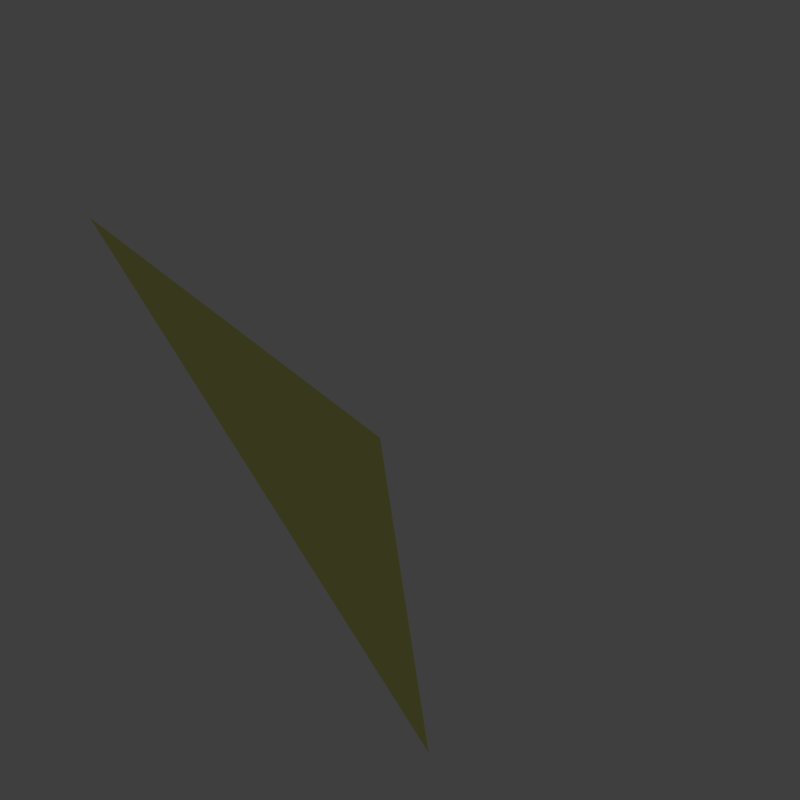 # Source: cc_armor_0_InvFaceTrianglePlate.blend  (saved by Blender 2.78.0; exported with 4.5.12 LTS)
import bpy
from mathutils import Matrix  # noqa: F401  (used for matrix-valued properties, if any)

bpy.ops.wm.read_factory_settings(use_empty=True)
scene = bpy.context.scene
scene.name = 'cc_armor_0_InvFaceTrianglePlate'

# ---- collections
col_collection_1 = bpy.data.collections.new('Collection 1'); scene.collection.children.link(col_collection_1)
col_collection_11 = bpy.data.collections.new('Collection 11'); scene.collection.children.link(col_collection_11)
col_collection_11.hide_render = True
col_collection_11.hide_viewport = True
col_collection_12 = bpy.data.collections.new('Collection 12'); scene.collection.children.link(col_collection_12)
col_collection_12.hide_render = True
col_collection_12.hide_viewport = True
col_collection_13 = bpy.data.collections.new('Collection 13'); scene.collection.children.link(col_collection_13)
col_collection_13.hide_render = True
col_collection_13.hide_viewport = True

# ---- images (referenced by path relative to the original .blend; pixels are not part of the script)
import os
ASSET_DIR = os.environ.get("B2B_ASSET_DIR", "")  # directory of the original .blend (textures are referenced by path, not embedded)
HERE = os.path.dirname(os.path.abspath(__file__))  # packed textures are extracted next to this script under _unpacked/

def load_image(name, relpath, width, height, colorspace="sRGB"):
    """Load a texture the original file referenced (path relative to the .blend, or extracted next to this script)."""
    p = next((c for c in (os.path.join(HERE, relpath), os.path.join(ASSET_DIR, relpath)) if relpath and os.path.exists(c)), "")
    if p:
        img = bpy.data.images.load(p, check_existing=True)
        img.name = name
    else:  # same state as the original file: an image datablock whose file is absent (Cycles renders it pink)
        img = bpy.data.images.new(name, width, height)
        img.source = "FILE"
        img.filepath = "//" + (relpath or name)
    img.colorspace_settings.name = colorspace
    return img
img_cc_armor_0_0_cm_dds = load_image('cc_armor_0_0_cm.DDS', 'Textures/Cubes/Large/cc_armor_0/cc_armor_0_0_cm.DDS', 1024, 1024, 'sRGB')
img_cc_armor_0_0_ng_dds = load_image('cc_armor_0_0_ng.DDS', 'Textures/Cubes/Large/cc_armor_0/cc_armor_0_0_ng.DDS', 1024, 1024, 'Non-Color')
img_cc_armor_0_0_add_dds = load_image('cc_armor_0_0_add.DDS', 'Textures/Cubes/Large/cc_armor_0/cc_armor_0_0_add.DDS', 1024, 1024, 'Non-Color')
img_construction_cm_dds = load_image('construction_cm.DDS', 'Textures/construction/construction_cm.DDS', 1024, 1024, 'sRGB')
img_construction_ng_dds = load_image('construction_ng.DDS', 'Textures/construction/construction_ng.DDS', 1024, 1024, 'Non-Color')
img_construction_add_dds = load_image('construction_add.DDS', 'Textures/construction/construction_add.DDS', 1024, 1024, 'Non-Color')

# ---- materials (node trees are filled in below, after node groups)
mat_material = bpy.data.materials.new('Material')
mat_material.alpha_threshold = 0.0
mat_material.use_transparent_shadow = False
mat_material.roughness = 0.5
mat_construction = bpy.data.materials.new('construction')
mat_construction.alpha_threshold = 0.0
mat_construction.use_transparent_shadow = False
mat_construction.roughness = 0.5

# ---- node groups
ng_spaceengineers_dx11_shader_2 = bpy.data.node_groups.new('SpaceEngineers_DX11_Shader_2', 'ShaderNodeTree')
_s = ng_spaceengineers_dx11_shader_2.interface.new_socket(name='Surface', in_out='OUTPUT', socket_type='NodeSocketShader')
_s = ng_spaceengineers_dx11_shader_2.interface.new_socket(name='Base Color Map', in_out='INPUT', socket_type='NodeSocketColor')
_s.default_value = (0.8, 0.8, 0.8, 1.0)
_s = ng_spaceengineers_dx11_shader_2.interface.new_socket(name='Metalness Map', in_out='INPUT', socket_type='NodeSocketFloat')
_s.min_value = 0.0
_s.max_value = 1.0
_s = ng_spaceengineers_dx11_shader_2.interface.new_socket(name='Normal Map', in_out='INPUT', socket_type='NodeSocketColor')
_s.default_value = (0.5, 0.5, 1.0, 1.0)
_s = ng_spaceengineers_dx11_shader_2.interface.new_socket(name='Normal Map Strength', in_out='INPUT', socket_type='NodeSocketFloat')
_s.default_value = 1.5
_s.min_value = 0.0
_s.max_value = 10.0
_s = ng_spaceengineers_dx11_shader_2.interface.new_socket(name='Glossiness Map', in_out='INPUT', socket_type='NodeSocketFloat')
_s.min_value = 0.0
_s.max_value = 1.0
_s = ng_spaceengineers_dx11_shader_2.interface.new_socket(name='IOR', in_out='INPUT', socket_type='NodeSocketFloat')
_s.default_value = 1.45
_s.min_value = 0.0
_s.max_value = 1000.0
_s = ng_spaceengineers_dx11_shader_2.interface.new_socket(name='Ambient Occlusion Map', in_out='INPUT', socket_type='NodeSocketFloat')
_s.default_value = 1.0
_s.min_value = 0.0
_s.max_value = 1.0
_s = ng_spaceengineers_dx11_shader_2.interface.new_socket(name='Ambient Occlusion Power', in_out='INPUT', socket_type='NodeSocketFloat')
_s.default_value = 1.0
_s.min_value = 0.0
_s.max_value = 1.0
_s = ng_spaceengineers_dx11_shader_2.interface.new_socket(name='Emissivity Map', in_out='INPUT', socket_type='NodeSocketFloat')
_s.min_value = 0.0
_s.max_value = 1.0
_s = ng_spaceengineers_dx11_shader_2.interface.new_socket(name='Emissive Strength', in_out='INPUT', socket_type='NodeSocketFloat')
_s.default_value = 1.0
_s.min_value = 0.0
_s.max_value = 100.0
_s = ng_spaceengineers_dx11_shader_2.interface.new_socket(name='Emissive Color Override', in_out='INPUT', socket_type='NodeSocketFloat')
_s.min_value = 0.0
_s.max_value = 1.0
_s = ng_spaceengineers_dx11_shader_2.interface.new_socket(name='Emissive Color', in_out='INPUT', socket_type='NodeSocketColor')
_s.default_value = (0.0, 1.0, 0.0, 1.0)
_s = ng_spaceengineers_dx11_shader_2.interface.new_socket(name='Coloring Mask', in_out='INPUT', socket_type='NodeSocketFloat')
_s.min_value = 0.0
_s.max_value = 1.0
_s = ng_spaceengineers_dx11_shader_2.interface.new_socket(name='Recolor', in_out='INPUT', socket_type='NodeSocketColor')
_s.default_value = (0.8, 0.8, 0.8, 1.0)
_N = ng_spaceengineers_dx11_shader_2.nodes; _L = ng_spaceengineers_dx11_shader_2.links
n0 = _N.new('NodeFrame'); n0.name = 'F.AO'; n0.location = (-777, 439)
n0.label = 'Ambient Occlusion'
n0.width = 558
n1 = _N.new('NodeGroupInput'); n1.name = 'Input.PBR'; n1.location = (-898, -215)
n1.width = 195
n2 = _N.new('ShaderNodeInvert'); n2.name = 'RoughnessInvert'; n2.location = (-488, -178)
n2.hide = True
n3 = _N.new('NodeFrame'); n3.name = 'F.Recolor'; n3.location = (-975, -404)
n3.label = 'Recoloring'
n3.width = 1011
n4 = _N.new('NodeGroupInput'); n4.name = 'Input.Recolor'; n4.location = (-673, -11)
n4.width = 195
n5 = _N.new('NodeReroute'); n5.name = 'RR.Recolor'; n5.location = (-416, -35)
n5.width = 100
n5.socket_idname = 'NodeSocketFloatUnsigned'
n6 = _N.new('ShaderNodeSeparateColor'); n6.name = 'Recolor.Separate'; n6.location = (-219, -77)
n6.hide = True
n7 = _N.new('NodeReroute'); n7.name = 'RR.BaseColor'; n7.location = (-400, -45)
n7.width = 100
n8 = _N.new('ShaderNodeRGBCurve'); n8.name = 'Recolor.Contrast'; n8.location = (-324, -130)
n8.width = 211
_c = n8.mapping.curves[3]
while len(_c.points) > 2: _c.points.remove(_c.points[-1])
_c.points[0].location = (0.0, 0.0); _c.points[0].handle_type = 'AUTO'
_c.points[1].location = (0.13, 0.38); _c.points[1].handle_type = 'AUTO'
_p = _c.points.new(1.0, 1.0); _p.handle_type = 'AUTO'
n8.mapping.update()
n9 = _N.new('ShaderNodeMath'); n9.name = 'Recolor.Darken'; n9.location = (-77, -109)
n9.hide = True
n9.operation = 'MULTIPLY'
n9.use_clamp = True
n10 = _N.new('ShaderNodeCombineColor'); n10.name = 'Recolor.Combine'; n10.location = (50, -77)
n10.hide = True
n11 = _N.new('ShaderNodeMix'); n11.name = 'RecolorMixColor'; n11.location = (190, -37)
n11.hide = True
n11.data_type = 'RGBA'
n11.clamp_result = True
n12 = _N.new('NodeGroupInput'); n12.name = 'Input.AO'; n12.location = (-157, -67)
n12.width = 188
n13 = _N.new('ShaderNodeMath'); n13.name = 'AOPower'; n13.location = (80, -102)
n13.hide = True
n13.operation = 'POWER'
n13.use_clamp = True
n14 = _N.new('ShaderNodeMix'); n14.name = 'AOMult'; n14.location = (254, -103)
n14.hide = True
n14.data_type = 'RGBA'
n14.blend_type = 'MULTIPLY'
n14.inputs[0].default_value = 1.0
n15 = _N.new('NodeReroute'); n15.name = 'RR.Roughness'; n15.location = (-344, -188)
n15.label = 'Roughness'
n15.width = 100
n16 = _N.new('NodeGroupInput'); n16.name = 'Input.Normal'; n16.location = (-1193, 95)
n16.width = 188
n17 = _N.new('ShaderNodeNormalMap'); n17.name = 'NormalMap'; n17.location = (-914, 195)
n18 = _N.new('NodeReroute'); n18.name = 'RR.NormalA'; n18.location = (-677, 159)
n18.width = 100
n18.socket_idname = 'NodeSocketVector'
n19 = _N.new('NodeReroute'); n19.name = 'RR.NormalB'; n19.location = (-204, 158)
n19.width = 100
n19.socket_idname = 'NodeSocketVector'
n20 = _N.new('NodeFrame'); n20.name = 'F.Dielectric'; n20.location = (174, 160)
n20.label = 'Dielectric'
n20.width = 516
n21 = _N.new('ShaderNodeBsdfDiffuse'); n21.name = 'DielectricDiffuseBSDF'; n21.location = (-200, 100)
n22 = _N.new('NodeFrame'); n22.name = 'F.Emission'; n22.location = (285, -860)
n22.label = 'Emission'
n22.width = 695
n23 = _N.new('NodeGroupInput'); n23.name = 'Input.Emission'; n23.location = (-350, 76)
n23.width = 195
n24 = _N.new('NodeReroute'); n24.name = 'RR.EmissiveColor'; n24.location = (-369, -93)
n24.width = 100
n25 = _N.new('ShaderNodeMix'); n25.name = 'EmissionMixColor'; n25.location = (-71, 34)
n25.data_type = 'RGBA'
n25.clamp_result = True
n26 = _N.new('ShaderNodeEmission'); n26.name = 'Emissions'; n26.location = (118, 53)
n27 = _N.new('NodeReroute'); n27.name = 'RR.Metalness'; n27.location = (-102, -251)
n27.label = 'Metalness'
n27.width = 100
n27.socket_idname = 'NodeSocketFloatUnsigned'
n28 = _N.new('NodeFrame'); n28.name = 'F.Metallic'; n28.location = (177, -417)
n28.label = 'Metallic'
n28.width = 536
n29 = _N.new('ShaderNodeFresnel'); n29.name = 'Fresnel'; n29.location = (-561, 70)
n30 = _N.new('ShaderNodeMix'); n30.name = 'MetallicMixColor'; n30.location = (-193, 92)
n30.data_type = 'RGBA'
n30.inputs[7].default_value = (1.0, 1.0, 1.0, 1.0)
n31 = _N.new('ShaderNodeBsdfAnisotropic'); n31.name = 'MetallicGlossyBSDF'; n31.location = (-200, -100)
n31.distribution = 'ASHIKHMIN_SHIRLEY'
n32 = _N.new('ShaderNodeMixShader'); n32.name = 'MetallicMixShader'; n32.location = (136, 2)
n33 = _N.new('ShaderNodeBsdfAnisotropic'); n33.name = 'DieletricGlossBSDF'; n33.location = (-200, -200)
n33.distribution = 'ASHIKHMIN_SHIRLEY'
n34 = _N.new('ShaderNodeMixShader'); n34.name = 'DieletricMixShader'; n34.location = (116, -46)
n35 = _N.new('NodeReroute'); n35.name = 'RR.Emissivity.Map'; n35.location = (100, 89)
n35.width = 100
n35.socket_idname = 'NodeSocketFloatUnsigned'
n36 = _N.new('ShaderNodeMixShader'); n36.name = 'ComponentsMixShader'; n36.location = (649, -194)
n37 = _N.new('ShaderNodeMixShader'); n37.name = 'EmmissionMixShader'; n37.location = (878, -498)
n38 = _N.new('NodeGroupOutput'); n38.name = 'Output'; n38.location = (1163, -503)
n39 = _N.new('ShaderNodeMath'); n39.name = 'Math'; n39.location = (0, 0)
n39.operation = 'POWER'
n40 = _N.new('ShaderNodeMath'); n40.name = 'Math.001'; n40.location = (0, 0)
n40.operation = 'POWER'
n4.parent = n3
n5.parent = n3
n6.parent = n3
n7.parent = n3
n8.parent = n3
n9.parent = n3
n10.parent = n3
n11.parent = n3
n12.parent = n0
n13.parent = n0
n14.parent = n0
n21.parent = n20
n23.parent = n22
n24.parent = n22
n25.parent = n22
n26.parent = n22
n30.parent = n28
n31.parent = n28
n32.parent = n28
n33.parent = n20
n34.parent = n20
n35.parent = n22
_L.new(n1.outputs[4], n2.inputs[1])
_L.new(n4.outputs[12], n5.inputs[0])
_L.new(n4.outputs[13], n6.inputs[0])
_L.new(n4.outputs[0], n7.inputs[0])
_L.new(n7.outputs[0], n8.inputs[1])
_L.new(n6.outputs[2], n9.inputs[0])
_L.new(n8.outputs[0], n9.inputs[1])
_L.new(n6.outputs[0], n10.inputs[0])
_L.new(n6.outputs[1], n10.inputs[1])
_L.new(n9.outputs[0], n10.inputs[2])
_L.new(n5.outputs[0], n11.inputs[0])
_L.new(n7.outputs[0], n11.inputs[6])
_L.new(n10.outputs[0], n11.inputs[7])
_L.new(n12.outputs[6], n13.inputs[0])
_L.new(n12.outputs[7], n13.inputs[1])
_L.new(n11.outputs[2], n14.inputs[6])
_L.new(n13.outputs[0], n14.inputs[7])
_L.new(n2.outputs[0], n15.inputs[0])
_L.new(n16.outputs[3], n17.inputs[0])
_L.new(n16.outputs[2], n17.inputs[1])
_L.new(n17.outputs[0], n18.inputs[0])
_L.new(n18.outputs[0], n19.inputs[0])
_L.new(n14.outputs[2], n21.inputs[0])
_L.new(n15.outputs[0], n21.inputs[1])
_L.new(n19.outputs[0], n21.inputs[2])
_L.new(n11.outputs[2], n24.inputs[0])
_L.new(n23.outputs[10], n25.inputs[0])
_L.new(n24.outputs[0], n25.inputs[6])
_L.new(n23.outputs[11], n25.inputs[7])
_L.new(n25.outputs[2], n26.inputs[0])
_L.new(n23.outputs[9], n26.inputs[1])
_L.new(n1.outputs[1], n27.inputs[0])
_L.new(n16.outputs[5], n29.inputs[0])
_L.new(n18.outputs[0], n29.inputs[1])
_L.new(n29.outputs[0], n30.inputs[0])
_L.new(n27.outputs[0], n30.inputs[6])
_L.new(n11.outputs[2], n31.inputs[0])
_L.new(n19.outputs[0], n31.inputs[4])
_L.new(n30.outputs[2], n32.inputs[0])
_L.new(n21.outputs[0], n32.inputs[1])
_L.new(n31.outputs[0], n32.inputs[2])
_L.new(n19.outputs[0], n33.inputs[4])
_L.new(n29.outputs[0], n34.inputs[0])
_L.new(n21.outputs[0], n34.inputs[1])
_L.new(n33.outputs[0], n34.inputs[2])
_L.new(n23.outputs[8], n35.inputs[0])
_L.new(n27.outputs[0], n36.inputs[0])
_L.new(n34.outputs[0], n36.inputs[1])
_L.new(n32.outputs[0], n36.inputs[2])
_L.new(n35.outputs[0], n37.inputs[0])
_L.new(n36.outputs[0], n37.inputs[1])
_L.new(n26.outputs[0], n37.inputs[2])
_L.new(n37.outputs[0], n38.inputs[0])
_L.new(n15.outputs[0], n39.inputs[0])
_L.new(n39.outputs[0], n33.inputs[1])
_L.new(n15.outputs[0], n40.inputs[0])
_L.new(n40.outputs[0], n31.inputs[1])
n38.is_active_output = True
ng_spaceengineers_dx9_shader = bpy.data.node_groups.new('SpaceEngineers_DX9_Shader', 'ShaderNodeTree')
_s = ng_spaceengineers_dx9_shader.interface.new_socket(name='Surface', in_out='OUTPUT', socket_type='NodeSocketShader')
_s = ng_spaceengineers_dx9_shader.interface.new_socket(name='Diffuse', in_out='INPUT', socket_type='NodeSocketColor')
_s.default_value = (0.8, 0.8, 0.8, 1.0)
_s = ng_spaceengineers_dx9_shader.interface.new_socket(name='Emissive', in_out='INPUT', socket_type='NodeSocketFloat')
_s.default_value = 1.0
_s.min_value = 0.0
_s.max_value = 1.0
_s = ng_spaceengineers_dx9_shader.interface.new_socket(name='Normal Map', in_out='INPUT', socket_type='NodeSocketColor')
_s.default_value = (0.5, 0.5, 1.0, 1.0)
_s = ng_spaceengineers_dx9_shader.interface.new_socket(name='Specularity', in_out='INPUT', socket_type='NodeSocketFloat')
_s.min_value = 0.0
_s.max_value = 1.0
_s = ng_spaceengineers_dx9_shader.interface.new_socket(name='Uniform Color', in_out='INPUT', socket_type='NodeSocketColor')
_s.default_value = (1.0, 1.0, 1.0, 1.0)
_s = ng_spaceengineers_dx9_shader.interface.new_socket(name='Specular Intensity', in_out='INPUT', socket_type='NodeSocketFloat')
_s.min_value = 0.0
_s.max_value = 1000.0
_s = ng_spaceengineers_dx9_shader.interface.new_socket(name='Specular Power', in_out='INPUT', socket_type='NodeSocketFloat')
_s.min_value = 0.0
_s.max_value = 1000.0
_N = ng_spaceengineers_dx9_shader.nodes; _L = ng_spaceengineers_dx9_shader.links
n0 = _N.new('NodeGroupInput'); n0.name = 'Group Input'; n0.location = (-400, 0)
n1 = _N.new('NodeGroupOutput'); n1.name = 'Group Output'; n1.location = (200, 0)
n2 = _N.new('ShaderNodeNormalMap'); n2.name = 'NormalMap'; n2.location = (-200, -200)
n3 = _N.new('ShaderNodeBsdfDiffuse'); n3.name = 'DiffuseColor'; n3.location = (-200, 0)
n3.label = 'Diffuse Color'
_L.new(n0.outputs[2], n2.inputs[1])
_L.new(n0.outputs[0], n3.inputs[0])
_L.new(n2.outputs[0], n3.inputs[2])
_L.new(n3.outputs[0], n1.inputs[0])
n1.is_active_output = True

# ---- material node trees
mat_material.use_nodes = True; mat_material.node_tree.nodes.clear()
_N = mat_material.node_tree.nodes; _L = mat_material.node_tree.links
n0 = _N.new('NodeUndefined'); n0.name = 'Output'; n0.location = (300, 300)
n0.inputs[1].default_value = 1.0
n1 = _N.new('NodeUndefined'); n1.name = 'Material'; n1.location = (10, 300)
n1.inputs[0].default_value = (0.0, 0.0, 0.0, 1.0)
n1.inputs[1].default_value = (0.0, 0.0, 0.0, 1.0)
n1.inputs[2].default_value = 0.0
n1.inputs[3].default_value = (0.0, 0.0, 0.0)
n2 = _N.new('ShaderNodeTexImage'); n2.name = 'ColorMetalTexture'; n2.location = (-200, 600)
n2.label = 'ColorMetalTexture'
n2.width = 140
n2.hide = True
n2.image = img_cc_armor_0_0_cm_dds
n3 = _N.new('ShaderNodeTexImage'); n3.name = 'ColorMetal2Texture'; n3.location = (-200, 550)
n3.label = 'ColorMetal2Texture'
n3.width = 140
n3.hide = True
n3.image = img_cc_armor_0_0_cm_dds
n4 = _N.new('ShaderNodeTexImage'); n4.name = 'NormalGlossTexture'; n4.location = (-200, 500)
n4.label = 'NormalGlossTexture'
n4.width = 140
n4.hide = True
n4.image = img_cc_armor_0_0_ng_dds
n5 = _N.new('ShaderNodeTexImage'); n5.name = 'NormalGloss2Texture'; n5.location = (-200, 450)
n5.label = 'NormalGloss2Texture'
n5.width = 140
n5.hide = True
n5.image = img_cc_armor_0_0_ng_dds
n6 = _N.new('ShaderNodeTexImage'); n6.name = 'AddMapsTexture'; n6.location = (-200, 400)
n6.label = 'AddMapsTexture'
n6.width = 140
n6.hide = True
n6.image = img_cc_armor_0_0_add_dds
n7 = _N.new('ShaderNodeTexImage'); n7.name = 'AddMaps2Texture'; n7.location = (-200, 350)
n7.label = 'AddMaps2Texture'
n7.width = 140
n7.hide = True
n7.image = img_cc_armor_0_0_add_dds
n8 = _N.new('ShaderNodeTexImage'); n8.name = 'AlphamaskTexture'; n8.location = (-200, 300)
n8.label = 'AlphamaskTexture'
n8.width = 140
n8.hide = True
n9 = _N.new('ShaderNodeSeparateColor'); n9.name = 'SplitAddMaps'; n9.location = (0, 400)
n9.label = 'Split AddMaps'
n9.hide = True
n10 = _N.new('ShaderNodeGroup'); n10.name = 'DX11Shader'; n10.location = (250, 600)
n10.width = 207
n10.node_tree = ng_spaceengineers_dx11_shader_2
n10.inputs[3].default_value = 1.5
n10.inputs[5].default_value = 1.45
n10.inputs[7].default_value = 1.0
n10.inputs[9].default_value = 1.0
n10.inputs[10].default_value = 0.0
n10.inputs[11].default_value = (0.0, 1.0, 0.0, 1.0)
n10.inputs[13].default_value = (0.8, 0.8, 0.8, 1.0)
n11 = _N.new('NodeFrame'); n11.name = 'DX11Frame'; n11.location = (0, 0)
n11.label = 'DirectX 11 Textures'
n11.width = 150
n11.label_size = 25
n12 = _N.new('ShaderNodeTexImage'); n12.name = 'DiffuseTexture'; n12.location = (-200, -100)
n12.label = 'DiffuseTexture'
n12.width = 140
n12.hide = True
n13 = _N.new('ShaderNodeTexImage'); n13.name = 'Diffuse2Texture'; n13.location = (-200, -150)
n13.label = 'Diffuse2Texture'
n13.width = 140
n13.hide = True
n14 = _N.new('ShaderNodeTexImage'); n14.name = 'NormalTexture'; n14.location = (-200, -200)
n14.label = 'NormalTexture'
n14.width = 140
n14.hide = True
n15 = _N.new('ShaderNodeTexImage'); n15.name = 'Normal2Texture'; n15.location = (-200, -250)
n15.label = 'Normal2Texture'
n15.width = 140
n15.hide = True
n16 = _N.new('ShaderNodeRGB'); n16.name = 'DiffuseColor'; n16.location = (-200, -300)
n16.label = 'Diffuse Color'
n16.outputs[0].default_value = (1.0, 1.0, 1.0, 1.0)
n17 = _N.new('ShaderNodeValue'); n17.name = 'SpecularIntensity'; n17.location = (0, -300)
n17.label = 'Specular Intensity'
n17.outputs[0].default_value = 0.0
n18 = _N.new('ShaderNodeValue'); n18.name = 'SpecularPower'; n18.location = (0, -400)
n18.label = 'Specular Power'
n18.outputs[0].default_value = 0.0
n19 = _N.new('ShaderNodeGroup'); n19.name = 'DX9Shader'; n19.location = (250, -50)
n19.width = 207
n19.node_tree = ng_spaceengineers_dx9_shader
n20 = _N.new('NodeFrame'); n20.name = 'DX9Frame'; n20.location = (0, 0)
n20.label = 'DirectX 9 Textures'
n20.width = 150
n20.label_size = 25
n21 = _N.new('ShaderNodeMixShader'); n21.name = 'ShaderToggle'; n21.location = (600, 150)
n21.label = 'Shader Toggle'
n21.inputs[0].default_value = 0.0
n22 = _N.new('ShaderNodeOutputMaterial'); n22.name = 'Material Output'; n22.location = (800, 150)
n2.parent = n11
n3.parent = n11
n4.parent = n11
n5.parent = n11
n6.parent = n11
n7.parent = n11
n8.parent = n11
n9.parent = n11
n10.parent = n11
n12.parent = n20
n13.parent = n20
n14.parent = n20
n15.parent = n20
n16.parent = n20
n17.parent = n20
n18.parent = n20
n19.parent = n20
_L.new(n1.outputs[0], n0.inputs[0])
_L.new(n6.outputs[0], n9.inputs[0])
_L.new(n2.outputs[0], n10.inputs[0])
_L.new(n3.outputs[1], n10.inputs[1])
_L.new(n4.outputs[0], n10.inputs[2])
_L.new(n5.outputs[1], n10.inputs[4])
_L.new(n9.outputs[0], n10.inputs[6])
_L.new(n9.outputs[1], n10.inputs[8])
_L.new(n7.outputs[1], n10.inputs[12])
_L.new(n12.outputs[0], n19.inputs[0])
_L.new(n13.outputs[1], n19.inputs[1])
_L.new(n14.outputs[0], n19.inputs[2])
_L.new(n15.outputs[1], n19.inputs[3])
_L.new(n16.outputs[0], n19.inputs[4])
_L.new(n17.outputs[0], n19.inputs[5])
_L.new(n18.outputs[0], n19.inputs[6])
_L.new(n10.outputs[0], n21.inputs[1])
_L.new(n19.outputs[0], n21.inputs[2])
_L.new(n21.outputs[0], n22.inputs[0])
n22.is_active_output = True
mat_construction.use_nodes = True; mat_construction.node_tree.nodes.clear()
_N = mat_construction.node_tree.nodes; _L = mat_construction.node_tree.links
n0 = _N.new('NodeUndefined'); n0.name = 'Output'; n0.location = (300, 300)
n0.inputs[1].default_value = 1.0
n1 = _N.new('NodeUndefined'); n1.name = 'Material'; n1.location = (10, 300)
n1.inputs[0].default_value = (0.0, 0.0, 0.0, 1.0)
n1.inputs[1].default_value = (0.0, 0.0, 0.0, 1.0)
n1.inputs[2].default_value = 0.0
n1.inputs[3].default_value = (0.0, 0.0, 0.0)
n2 = _N.new('ShaderNodeTexImage'); n2.name = 'ColorMetalTexture'; n2.location = (-200, 600)
n2.label = 'ColorMetalTexture'
n2.width = 140
n2.hide = True
n2.image = img_construction_cm_dds
n3 = _N.new('ShaderNodeTexImage'); n3.name = 'ColorMetal2Texture'; n3.location = (-200, 550)
n3.label = 'ColorMetal2Texture'
n3.width = 140
n3.hide = True
n3.image = img_construction_cm_dds
n4 = _N.new('ShaderNodeTexImage'); n4.name = 'NormalGlossTexture'; n4.location = (-200, 500)
n4.label = 'NormalGlossTexture'
n4.width = 140
n4.hide = True
n4.image = img_construction_ng_dds
n5 = _N.new('ShaderNodeTexImage'); n5.name = 'NormalGloss2Texture'; n5.location = (-200, 450)
n5.label = 'NormalGloss2Texture'
n5.width = 140
n5.hide = True
n5.image = img_construction_ng_dds
n6 = _N.new('ShaderNodeTexImage'); n6.name = 'AddMapsTexture'; n6.location = (-200, 400)
n6.label = 'AddMapsTexture'
n6.width = 140
n6.hide = True
n6.image = img_construction_add_dds
n7 = _N.new('ShaderNodeTexImage'); n7.name = 'AddMaps2Texture'; n7.location = (-200, 350)
n7.label = 'AddMaps2Texture'
n7.width = 140
n7.hide = True
n7.image = img_construction_add_dds
n8 = _N.new('ShaderNodeTexImage'); n8.name = 'AlphamaskTexture'; n8.location = (-200, 300)
n8.label = 'AlphamaskTexture'
n8.width = 140
n8.hide = True
n9 = _N.new('ShaderNodeSeparateColor'); n9.name = 'SplitAddMaps'; n9.location = (0, 400)
n9.label = 'Split AddMaps'
n9.hide = True
n10 = _N.new('ShaderNodeGroup'); n10.name = 'DX11Shader'; n10.location = (250, 600)
n10.width = 207
n10.node_tree = ng_spaceengineers_dx11_shader_2
n10.inputs[3].default_value = 1.5
n10.inputs[5].default_value = 1.45
n10.inputs[7].default_value = 1.0
n10.inputs[9].default_value = 1.0
n10.inputs[10].default_value = 0.0
n10.inputs[11].default_value = (0.0, 1.0, 0.0, 1.0)
n10.inputs[13].default_value = (0.8, 0.8, 0.8, 1.0)
n11 = _N.new('NodeFrame'); n11.name = 'DX11Frame'; n11.location = (0, 0)
n11.label = 'DirectX 11 Textures'
n11.width = 150
n11.label_size = 25
n12 = _N.new('ShaderNodeTexImage'); n12.name = 'DiffuseTexture'; n12.location = (-200, -100)
n12.label = 'DiffuseTexture'
n12.width = 140
n12.hide = True
n13 = _N.new('ShaderNodeTexImage'); n13.name = 'Diffuse2Texture'; n13.location = (-200, -150)
n13.label = 'Diffuse2Texture'
n13.width = 140
n13.hide = True
n14 = _N.new('ShaderNodeTexImage'); n14.name = 'NormalTexture'; n14.location = (-200, -200)
n14.label = 'NormalTexture'
n14.width = 140
n14.hide = True
n15 = _N.new('ShaderNodeTexImage'); n15.name = 'Normal2Texture'; n15.location = (-200, -250)
n15.label = 'Normal2Texture'
n15.width = 140
n15.hide = True
n16 = _N.new('ShaderNodeRGB'); n16.name = 'DiffuseColor'; n16.location = (-200, -300)
n16.label = 'Diffuse Color'
n16.outputs[0].default_value = (1.0, 1.0, 1.0, 1.0)
n17 = _N.new('ShaderNodeValue'); n17.name = 'SpecularIntensity'; n17.location = (0, -300)
n17.label = 'Specular Intensity'
n17.outputs[0].default_value = 0.0
n18 = _N.new('ShaderNodeValue'); n18.name = 'SpecularPower'; n18.location = (0, -400)
n18.label = 'Specular Power'
n18.outputs[0].default_value = 0.0
n19 = _N.new('ShaderNodeGroup'); n19.name = 'DX9Shader'; n19.location = (250, -50)
n19.width = 207
n19.node_tree = ng_spaceengineers_dx9_shader
n20 = _N.new('NodeFrame'); n20.name = 'DX9Frame'; n20.location = (0, 0)
n20.label = 'DirectX 9 Textures'
n20.width = 150
n20.label_size = 25
n21 = _N.new('ShaderNodeMixShader'); n21.name = 'ShaderToggle'; n21.location = (600, 150)
n21.label = 'Shader Toggle'
n21.inputs[0].default_value = 0.0
n22 = _N.new('ShaderNodeOutputMaterial'); n22.name = 'Material Output'; n22.location = (800, 150)
n2.parent = n11
n3.parent = n11
n4.parent = n11
n5.parent = n11
n6.parent = n11
n7.parent = n11
n8.parent = n11
n9.parent = n11
n10.parent = n11
n12.parent = n20
n13.parent = n20
n14.parent = n20
n15.parent = n20
n16.parent = n20
n17.parent = n20
n18.parent = n20
n19.parent = n20
_L.new(n1.outputs[0], n0.inputs[0])
_L.new(n6.outputs[0], n9.inputs[0])
_L.new(n2.outputs[0], n10.inputs[0])
_L.new(n3.outputs[1], n10.inputs[1])
_L.new(n4.outputs[0], n10.inputs[2])
_L.new(n5.outputs[1], n10.inputs[4])
_L.new(n9.outputs[0], n10.inputs[6])
_L.new(n9.outputs[1], n10.inputs[8])
_L.new(n7.outputs[1], n10.inputs[12])
_L.new(n12.outputs[0], n19.inputs[0])
_L.new(n13.outputs[1], n19.inputs[1])
_L.new(n14.outputs[0], n19.inputs[2])
_L.new(n15.outputs[1], n19.inputs[3])
_L.new(n16.outputs[0], n19.inputs[4])
_L.new(n17.outputs[0], n19.inputs[5])
_L.new(n18.outputs[0], n19.inputs[6])
_L.new(n10.outputs[0], n21.inputs[1])
_L.new(n19.outputs[0], n21.inputs[2])
_L.new(n21.outputs[0], n22.inputs[0])
n22.is_active_output = True

# ---- world
world_world = bpy.data.worlds.new('World'); scene.world = world_world
world_world.use_sun_shadow = False
world_world.sun_shadow_jitter_overblur = 0.0
world_world.cycles.sampling_method = 'MANUAL'

# ---- meshes
me_untitled = bpy.data.meshes.new('Untitled')
me_untitled.from_pydata([(-125.0, 125.0, -125.0), (125.0, -125.0, -125.0), (-125.0, -125.0, 125.0), (2.664e-05, -125.0, 8.609e-05), (-125.0, -1.093e-05, 9.155e-05), (2.098e-05, 3.638e-12, -125.0)], [], [(5, 1, 3), (4, 3, 2), (5, 3, 4), (5, 4, 0)])
me_untitled.polygons.foreach_set('use_smooth', [True] * 4)
_uv = me_untitled.uv_layers.new(name='UVChannel_1')
_uv.uv.foreach_set('vector', [0.0, 0.5, 0.0, 2.98e-08, 0.5, 0.25, 0.5, 0.75, 0.5, 0.25, 1.0, 0.5, 0.0, 0.5, 0.5, 0.25, 0.5, 0.75, 0.0, 0.5, 0.5, 0.75, 1.788e-07, 1.0])
me_untitled.materials.append(mat_material)
me_untitled.use_remesh_preserve_volume = False
me_untitled.use_remesh_preserve_attributes = False
me_untitled.use_mirror_vertex_groups = False
me_untitled.update()
me_untitled.normals_split_custom_set([tuple(v) for v in zip(*[iter([-0.5774, -0.5774, -0.5774, -0.5774, -0.5774, -0.5774, -0.5774, -0.5774, -0.5774, -0.5774, -0.5774, -0.5774, -0.5774, -0.5774, -0.5774, -0.5774, -0.5774, -0.5774, -0.5774, -0.5774, -0.5774, -0.5774, -0.5774, -0.5774, -0.5774, -0.5774, -0.5774, -0.5774, -0.5774, -0.5774, -0.5774, -0.5774, -0.5774, -0.5774, -0.5774, -0.5774])] * 3)])
me_cube_001 = bpy.data.meshes.new('Cube.001')
me_cube_001.from_pydata([(-1.212, -1.212, 1.223), (-1.25, -1.25, 1.25), (-1.212, 1.223, -1.212), (-1.25, 1.25, -1.25), (-1.221, 1.221, 1.221), (-1.25, 1.25, 1.25), (1.223, -1.212, -1.212), (1.25, -1.25, -1.25), (1.221, -1.221, 1.221), (1.25, -1.25, 1.25), (1.221, 1.221, -1.221), (1.25, 1.25, -1.25), (1.221, 1.221, 1.221), (1.25, 1.25, 1.25), (-1.231, -1.203, 1.225), (-1.236, 1.218, 1.218), (-1.231, 1.225, -1.203), (-1.21, 1.237, -1.21), (-1.218, 1.236, 1.218), (1.218, 1.236, 1.218), (1.218, 1.236, -1.218), (1.236, 1.218, -1.218), (1.236, 1.218, 1.218), (1.236, -1.218, 1.218), (1.237, -1.21, -1.21), (1.225, -1.231, -1.203), (1.218, -1.236, 1.218), (-1.203, -1.231, 1.225), (-1.203, 1.225, -1.231), (1.218, 1.218, -1.236), (1.225, -1.203, -1.231), (1.218, 1.218, 1.236), (-1.218, 1.218, 1.236), (-1.21, -1.21, 1.237), (1.218, -1.218, 1.236), (-1.219, -1.219, 1.212), (-1.219, 1.212, -1.219), (1.212, -1.219, -1.219)], [], [(14, 15, 4, 0), (15, 14, 1, 5), (15, 16, 2, 4), (16, 15, 5, 3), (16, 14, 0, 2), (14, 16, 3, 1), (17, 18, 4, 2), (18, 17, 3, 5), (18, 19, 12, 4), (19, 18, 5, 13), (19, 20, 10, 12), (20, 19, 13, 11), (20, 17, 2, 10), (17, 20, 11, 3), (21, 22, 12, 10), (22, 21, 11, 13), (22, 23, 8, 12), (23, 22, 13, 9), (23, 24, 6, 8), (24, 23, 9, 7), (24, 21, 10, 6), (21, 24, 7, 11), (25, 26, 8, 6), (26, 25, 7, 9), (26, 27, 0, 8), (27, 26, 9, 1), (27, 25, 6, 0), (25, 27, 1, 7), (28, 29, 10, 2), (29, 28, 3, 11), (29, 30, 6, 10), (30, 29, 11, 7), (30, 28, 2, 6), (28, 30, 7, 3), (31, 32, 4, 12), (32, 31, 13, 5), (32, 33, 0, 4), (33, 32, 5, 1), (33, 34, 8, 0), (34, 33, 1, 9), (34, 31, 12, 8), (31, 34, 9, 13), (35, 36, 2, 0), (36, 35, 1, 3), (36, 37, 6, 2), (37, 36, 3, 7), (37, 35, 0, 6), (35, 37, 7, 1)])
_uv = me_cube_001.uv_layers.new(name='UVMap')
_uv.uv.foreach_set('vector', [0.9432, 0.4378, 0.9322, 0.2192, 0.9339, 0.2192, 0.9456, 0.4384, 0.2573, 0.2223, 0.4632, 0.4423, 0.4648, 0.4489, 0.2516, 0.2224, 0.9322, 0.2192, 0.9432, 0.0006273, 0.9456, 0.0, 0.9339, 0.2192, 0.4632, 0.006258, 0.2573, 0.2223, 0.2516, 0.2224, 0.4648, 0.0, 0.9579, 0.4378, 0.9579, 0.0006273, 0.9604, 0.0, 0.9604, 0.4384, 0.4632, 0.4423, 0.4632, 0.006258, 0.4648, 0.0, 0.4648, 0.4489, 0.6813, 0.6596, 0.813, 0.8789, 0.8116, 0.8795, 0.6798, 0.6596, 0.6783, 0.3845, 0.4695, 0.4666, 0.4648, 0.4628, 0.6798, 0.3791, 0.9759, 0.0003619, 0.9759, 0.3101, 0.9743, 0.3106, 0.9743, 0.0, 0.9643, 0.262, 0.9643, 0.002386, 0.9682, 0.0, 0.9682, 0.2664, 0.9823, 0.3075, 0.9823, 0.0004574, 0.9841, 0.0, 0.9841, 0.3078, 0.4688, 0.7539, 0.6783, 0.6724, 0.6798, 0.6746, 0.4648, 0.7583, 0.813, 0.4403, 0.6813, 0.6596, 0.6798, 0.6596, 0.8116, 0.4397, 0.4695, 0.4666, 0.4688, 0.7539, 0.4648, 0.7583, 0.4648, 0.4628, 0.9579, 0.0005841, 0.9474, 0.2199, 0.9456, 0.2199, 0.9561, 0.0, 0.9322, 0.005832, 0.8175, 0.2359, 0.813, 0.2362, 0.9307, 0.0, 0.9474, 0.2199, 0.9579, 0.4392, 0.9561, 0.4397, 0.9456, 0.2199, 0.178, 0.6623, 0.2928, 0.8924, 0.2913, 0.8982, 0.1735, 0.662, 0.9885, 0.8885, 0.9111, 0.6692, 0.9124, 0.6692, 0.9901, 0.889, 0.2928, 0.4561, 0.178, 0.6623, 0.1735, 0.662, 0.2914, 0.4489, 0.9111, 0.6692, 0.9885, 0.4499, 0.9901, 0.4493, 0.9124, 0.6692, 0.8175, 0.2359, 0.9322, 0.4421, 0.9309, 0.4493, 0.813, 0.2362, 0.9782, 0.3056, 0.9788, 0.000334, 0.9805, 0.0, 0.9805, 0.3067, 0.005457, 0.7113, 0.1719, 0.8434, 0.1721, 0.8477, 0.0, 0.7123, 0.005457, 0.7113, 0.1699, 0.4561, 0.1721, 0.4562, 0.006076, 0.7122, 0.1699, 0.4561, 0.005457, 0.7113, 0.0, 0.7123, 0.17, 0.4489, 0.9682, 0.429, 0.9682, 0.0008024, 0.9705, 0.0, 0.9705, 0.4295, 0.997, 0.893, 0.997, 0.4558, 1.0, 0.4493, 1.0, 0.8994, 0.4627, 0.8405, 0.2982, 0.5853, 0.2988, 0.5844, 0.4648, 0.8404, 0.2982, 0.5853, 0.4627, 0.8405, 0.4628, 0.8477, 0.2928, 0.5843, 0.9765, 0.3092, 0.9759, 0.001124, 0.9782, 0.0, 0.9782, 0.3096, 0.4647, 0.4532, 0.2982, 0.5853, 0.2928, 0.5843, 0.4648, 0.4489, 0.9728, 0.0008024, 0.9728, 0.429, 0.9705, 0.4295, 0.9705, 0.0, 0.994, 0.893, 0.994, 0.4558, 0.997, 0.4493, 0.997, 0.8994, 0.9728, 0.3101, 0.9728, 0.0003618, 0.9743, 0.0, 0.9743, 0.3106, 0.9604, 0.264, 0.9604, 0.004458, 0.9643, 0.0, 0.9643, 0.2664, 0.813, 0.0005841, 0.6813, 0.2199, 0.6798, 0.2199, 0.8116, 0.0, 0.4695, 0.2916, 0.6783, 0.3738, 0.6798, 0.3791, 0.4648, 0.2955, 0.6813, 0.2199, 0.813, 0.4392, 0.8116, 0.4397, 0.6798, 0.2199, 0.4688, 0.004387, 0.4695, 0.2916, 0.4648, 0.2955, 0.4648, 0.0, 0.9805, 0.3103, 0.9805, 0.0004072, 0.9823, 0.0, 0.9823, 0.3107, 0.6783, 0.08587, 0.4688, 0.004387, 0.4648, 0.0, 0.6798, 0.08363, 0.9111, 0.4497, 0.8148, 0.6685, 0.813, 0.6685, 0.9095, 0.4493, 0.9901, 0.8932, 0.9901, 0.4555, 0.994, 0.4493, 0.994, 0.8994, 0.8148, 0.6685, 0.9111, 0.8873, 0.9095, 0.8877, 0.813, 0.6685, 0.005951, 0.2453, 0.2505, 0.443, 0.2516, 0.4489, 0.0, 0.2456, 0.4648, 1.0, 0.4648, 0.7591, 0.4665, 0.7583, 0.4665, 0.9997, 0.2505, 0.00652, 0.005951, 0.2453, 0.0, 0.2456, 0.2516, 0.0])
me_cube_001.materials.append(mat_construction)
me_cube_001.use_remesh_preserve_volume = False
me_cube_001.use_remesh_preserve_attributes = False
me_cube_001.use_mirror_vertex_groups = False
me_cube_001.update()
me_cube_004 = bpy.data.meshes.new('Cube.004')
me_cube_004.from_pydata([(-1.25, -1.25, 1.25), (-1.25, 1.25, -1.25), (-1.25, 1.25, 1.25), (1.25, -1.25, -1.25), (1.25, -1.25, 1.25), (1.25, 1.25, -1.25), (1.25, 1.25, 1.25), (-1.25, 0.0, 1.25), (1.25, 0.0, -1.25), (1.25, 0.0, 1.25), (-1.25, 1.25, 0.0), (0.0, 1.25, -1.25), (0.0, 1.25, 1.25), (1.25, 1.25, 0.0), (1.25, -0.625, 1.25), (1.25, -1.25, 0.0), (0.0, -1.25, 1.25), (-1.25, -0.625, 1.25), (1.25, -0.625, -1.25), (0.0, 0.0, 1.25), (1.25, 0.0, 0.0), (0.0, -0.625, 1.25), (1.25, -0.625, 0.0), (0.0, 1.25, 0.0), (-1.237, -1.219, 1.229), (-1.235, 1.265, -1.216), (-1.222, 1.222, 1.25), (1.232, -1.225, -1.225), (1.25, -1.222, 1.222), (1.25, 1.222, -1.222), (1.21, 1.25, 1.25), (-1.214, 0.0, 1.232), (1.232, 0.0, -1.214), (1.214, 0.0, 1.232), (-1.229, 1.216, 0.0), (0.0, 1.232, -1.214), (0.0, 1.21, 1.25), (1.222, 1.222, 0.0), (1.232, -0.625, 1.214), (1.232, -1.214, 0.0), (0.0, -1.222, 1.222), (-1.243, -0.625, 1.211), (1.222, -0.625, -1.222), (0.0, 0.0, 1.21), (1.21, 0.0, 0.0), (0.0, -0.625, 1.21), (1.21, -0.625, 0.0), (0.0, 1.21, 0.0), (-1.212, -1.212, 1.223), (-1.25, -1.25, 1.25), (-1.212, 1.223, -1.212), (-1.25, 1.25, -1.25), (-1.221, 1.221, 1.221), (-1.25, 1.25, 1.25), (1.223, -1.212, -1.212), (1.25, -1.25, -1.25), (1.221, -1.221, 1.221), (1.25, -1.25, 1.25), (1.221, 1.221, -1.221), (1.25, 1.25, -1.25), (1.221, 1.221, 1.221), (1.25, 1.25, 1.25), (-1.231, -1.203, 1.225), (-1.236, 1.218, 1.218), (-1.231, 1.225, -1.203), (-1.21, 1.237, -1.21), (-1.218, 1.236, 1.218), (1.218, 1.236, 1.218), (1.218, 1.236, -1.218), (1.236, 1.218, -1.218), (1.236, 1.218, 1.218), (1.236, -1.218, 1.218), (1.237, -1.21, -1.21), (1.225, -1.231, -1.203), (1.218, -1.236, 1.218), (-1.203, -1.231, 1.225), (-1.203, 1.225, -1.231), (1.218, 1.218, -1.236), (1.225, -1.203, -1.231), (1.218, 1.218, 1.236), (-1.218, 1.218, 1.236), (-1.21, -1.21, 1.237), (1.218, -1.218, 1.236), (-1.219, -1.219, 1.212), (-1.219, 1.212, -1.219), (1.212, -1.219, -1.219)], [], [(17, 7, 2, 10), (15, 4, 16), (11, 5, 8, 18), (21, 17, 0, 16), (0, 1, 3), (13, 6, 9, 20), (14, 21, 16, 4), (9, 19, 21, 14), (19, 7, 17, 21), (1, 11, 18, 3), (3, 15, 16, 0), (18, 22, 15, 3), (8, 20, 22, 18), (20, 9, 14, 22), (11, 23, 13, 5), (10, 2, 12, 23), (41, 34, 26, 31), (39, 40, 28), (35, 42, 32, 29), (45, 40, 24, 41), (24, 27, 25), (37, 44, 33, 30), (38, 28, 40, 45), (33, 38, 45, 43), (43, 45, 41, 31), (25, 27, 42, 35), (27, 24, 40, 39), (42, 27, 39, 46), (32, 42, 46, 44), (44, 46, 38, 33), (35, 29, 37, 47), (34, 47, 36, 26), (2, 7, 31, 26), (11, 1, 25, 35), (5, 13, 37, 29), (8, 5, 29, 32), (14, 4, 28, 38), (1, 0, 24, 25), (9, 6, 30, 33), (19, 9, 33, 43), (20, 8, 32, 44), (12, 2, 26, 36), (6, 13, 37, 30), (4, 15, 39, 28), (0, 17, 41, 24), (7, 19, 43, 31), (13, 20, 44, 37), (15, 22, 46, 39), (22, 14, 38, 46), (13, 23, 47, 37), (10, 23, 47, 34), (23, 11, 35, 47), (23, 12, 36, 47), (17, 10, 34, 41), (62, 63, 52, 48), (63, 62, 49, 53), (63, 64, 50, 52), (64, 63, 53, 51), (64, 62, 48, 50), (62, 64, 51, 49), (65, 66, 52, 50), (66, 65, 51, 53), (66, 67, 60, 52), (67, 66, 53, 61), (67, 68, 58, 60), (68, 67, 61, 59), (68, 65, 50, 58), (65, 68, 59, 51), (69, 70, 60, 58), (70, 69, 59, 61), (70, 71, 56, 60), (71, 70, 61, 57), (71, 72, 54, 56), (72, 71, 57, 55), (72, 69, 58, 54), (69, 72, 55, 59), (73, 74, 56, 54), (74, 73, 55, 57), (74, 75, 48, 56), (75, 74, 57, 49), (75, 73, 54, 48), (73, 75, 49, 55), (76, 77, 58, 50), (77, 76, 51, 59), (77, 78, 54, 58), (78, 77, 59, 55), (78, 76, 50, 54), (76, 78, 55, 51), (79, 80, 52, 60), (80, 79, 61, 53), (80, 81, 48, 52), (81, 80, 53, 49), (81, 82, 56, 48), (82, 81, 49, 57), (82, 79, 60, 56), (79, 82, 57, 61), (83, 84, 50, 48), (84, 83, 49, 51), (84, 85, 54, 50), (85, 84, 51, 55), (85, 83, 48, 54), (83, 85, 55, 49)])
_uv = me_cube_004.uv_layers.new(name='UVMap')
_uv.uv.foreach_set('vector', [0.8978, 0.4999, 0.8704, 0.4576, 0.8156, 0.3731, 0.8978, 0.3134, 0.04908, 0.07505, 0.09815, 0.002932, 0.1787, 0.001466, 0.1787, 0.2948, 0.09815, 0.2962, 0.04908, 0.2217, 0.02454, 0.1844, 0.6481, 0.8112, 0.6481, 0.7074, 0.7012, 0.7075, 0.7012, 0.8112, 0.2592, 0.0, 0.2592, 0.2933, 0.0, 0.1472, 0.2113, 0.6081, 0.2102, 0.7113, 0.1046, 0.7113, 0.1057, 0.6081, 0.6481, 0.9149, 0.6481, 0.8112, 0.7012, 0.8112, 0.7012, 0.9149, 0.5951, 0.9148, 0.5951, 0.8111, 0.6481, 0.8112, 0.6481, 0.9149, 0.5951, 0.8111, 0.5951, 0.7074, 0.6481, 0.7074, 0.6481, 0.8112, 0.2592, 0.2933, 0.1787, 0.2948, 0.02454, 0.1844, 0.0, 0.1472, 0.0, 0.1472, 0.04908, 0.07505, 0.1787, 0.001466, 0.2592, 0.0, 0.05394, 0.5049, 0.05284, 0.6081, 0.0, 0.6081, 0.001104, 0.5049, 0.1068, 0.5049, 0.1057, 0.6081, 0.05284, 0.6081, 0.05394, 0.5049, 0.1057, 0.6081, 0.1046, 0.7113, 0.05173, 0.7113, 0.05284, 0.6081, 1.014e-08, 0.7116, 0.1061, 0.7113, 0.1061, 0.815, 0.0, 0.8153, 0.1061, 0.7116, 0.2121, 0.7113, 0.2121, 0.815, 0.1061, 0.8153, 0.8156, 0.3171, 0.8156, 0.4999, 0.7272, 0.443, 0.7848, 0.3594, 0.8018, 0.5714, 0.802, 0.7154, 0.7273, 0.6417, 0.7426, 0.07414, 0.7799, 0.2548, 0.7419, 0.2186, 0.6678, 0.1479, 0.5964, 0.208, 0.5975, 0.2506, 0.5275, 0.2127, 0.5265, 0.1699, 0.2592, 0.4371, 0.5151, 0.2921, 0.5151, 0.5829, 0.4587, 0.6827, 0.3582, 0.6814, 0.3524, 0.5829, 0.4547, 0.5832, 0.6654, 0.2459, 0.6678, 0.289, 0.5975, 0.2506, 0.5964, 0.208, 0.6613, 0.2017, 0.6654, 0.2459, 0.5964, 0.208, 0.5945, 0.1638, 0.5945, 0.1638, 0.5964, 0.208, 0.5265, 0.1699, 0.5248, 0.1272, 0.8151, 0.0, 0.8151, 0.2907, 0.7799, 0.2548, 0.7426, 0.07414, 0.8755, 0.4999, 0.8755, 0.7886, 0.802, 0.7154, 0.8018, 0.5714, 0.3132, 0.7778, 0.2643, 0.777, 0.2592, 0.6793, 0.307, 0.6805, 0.3646, 0.7778, 0.3132, 0.7778, 0.307, 0.6805, 0.3582, 0.6814, 0.3582, 0.6814, 0.307, 0.6805, 0.3016, 0.5831, 0.3524, 0.5829, 0.8755, 0.8324, 0.9417, 0.7864, 0.9417, 0.872, 0.8785, 0.9171, 0.5987, 0.003051, 0.6678, 0.04117, 0.5882, 0.07931, 0.5194, 0.04102, 0.3654, 0.8816, 0.2593, 0.8816, 0.2592, 0.8786, 0.363, 0.8792, 0.2539, 0.2962, 0.2539, 0.3999, 0.2509, 0.3986, 0.251, 0.2963, 0.4712, 0.8811, 0.3654, 0.8811, 0.3656, 0.8785, 0.4688, 0.8788, 0.4701, 0.778, 0.4712, 0.8811, 0.4688, 0.8788, 0.4672, 0.7778, 0.5115, 0.6863, 0.4587, 0.6863, 0.4611, 0.6839, 0.5114, 0.6832, 0.2592, 0.2962, 0.2592, 0.5896, 0.2582, 0.5865, 0.256, 0.2974, 0.2237, 0.3998, 0.2234, 0.2962, 0.2268, 0.2962, 0.2268, 0.3998, 0.2147, 0.3999, 0.2147, 0.5035, 0.2132, 0.5005, 0.2113, 0.3999, 0.237, 0.2962, 0.237, 0.3997, 0.2355, 0.3968, 0.2336, 0.2962, 0.3653, 0.7778, 0.3654, 0.8816, 0.363, 0.8792, 0.3619, 0.7778, 0.2268, 0.3998, 0.2277, 0.2963, 0.2302, 0.2962, 0.2302, 0.3999, 0.4587, 0.6863, 0.4598, 0.583, 0.4626, 0.5829, 0.4611, 0.6839, 0.5255, 0.2152, 0.5236, 0.1709, 0.5265, 0.1699, 0.5275, 0.2127, 0.2147, 0.2962, 0.2147, 0.3999, 0.2113, 0.3999, 0.2132, 0.2992, 0.229, 0.3999, 0.229, 0.4885, 0.2268, 0.4871, 0.2274, 0.4009, 0.2336, 0.4865, 0.2336, 0.5383, 0.2302, 0.5383, 0.2321, 0.4895, 0.2323, 0.3999, 0.2323, 0.4865, 0.2314, 0.4847, 0.2302, 0.4014, 0.2335, 0.2962, 0.2336, 0.3999, 0.2302, 0.3999, 0.2311, 0.2986, 0.5974, 0.0, 0.6677, 0.03834, 0.6678, 0.04117, 0.5987, 0.003051, 0.2433, 0.3962, 0.2451, 0.2962, 0.2465, 0.2992, 0.2465, 0.3965, 0.2387, 0.3995, 0.2387, 0.2963, 0.2421, 0.2962, 0.2421, 0.3995, 0.5236, 0.1709, 0.5974, 0.0, 0.5987, 0.003051, 0.5265, 0.1699, 0.9137, 0.289, 0.8186, 0.1443, 0.8193, 0.1443, 0.9153, 0.2894, 0.8186, 0.1443, 0.9137, 0.289, 0.9133, 0.2933, 0.8151, 0.1442, 0.8186, 0.1443, 0.9137, 0.004173, 0.9153, 0.003752, 0.8193, 0.1443, 0.9137, 0.004173, 0.8186, 0.1443, 0.8151, 0.1442, 0.9133, 0.0, 0.22, 0.2966, 0.22, 0.5816, 0.2183, 0.582, 0.2183, 0.2962, 0.2166, 0.3004, 0.2166, 0.5854, 0.2147, 0.5896, 0.2147, 0.2962, 0.2439, 0.5972, 0.2438, 0.3968, 0.245, 0.3965, 0.245, 0.5974, 0.7244, 0.2947, 0.5185, 0.2959, 0.5151, 0.2926, 0.7272, 0.2921, 0.2465, 0.4499, 0.2465, 0.2968, 0.2476, 0.2962, 0.2476, 0.4497, 0.7244, 0.4966, 0.7244, 0.2947, 0.7272, 0.2921, 0.7272, 0.4993, 0.2245, 0.5948, 0.2245, 0.3999, 0.2256, 0.3998, 0.2256, 0.5952, 0.5177, 0.4972, 0.7244, 0.4966, 0.7272, 0.4993, 0.5151, 0.4999, 0.2387, 0.6011, 0.2388, 0.3997, 0.24, 0.3995, 0.24, 0.6014, 0.5185, 0.2959, 0.5177, 0.4972, 0.5151, 0.4999, 0.5151, 0.2926, 0.9723, 0.5002, 0.8767, 0.6408, 0.8755, 0.6408, 0.9714, 0.4999, 0.2085, 0.5, 0.2085, 0.2988, 0.2113, 0.2962, 0.2113, 0.5027, 0.8767, 0.6408, 0.9723, 0.786, 0.9714, 0.7864, 0.8755, 0.6408, 0.002581, 0.5021, 0.2085, 0.5, 0.2113, 0.5027, 4.055e-08, 0.5049, 0.2345, 0.6008, 0.2346, 0.3999, 0.2357, 0.3997, 0.2357, 0.6011, 0.003299, 0.3016, 0.002581, 0.5021, 4.055e-08, 0.5049, 0.0, 0.2984, 0.2257, 0.6011, 0.2256, 0.4001, 0.2268, 0.3998, 0.2268, 0.6013, 0.2085, 0.2988, 0.003299, 0.3016, 0.0, 0.2984, 0.2113, 0.2962, 0.2539, 0.49, 0.2542, 0.2965, 0.2554, 0.2962, 0.2554, 0.4908, 0.5182, 0.8453, 0.5951, 0.9956, 0.5944, 1.0, 0.5151, 0.8451, 0.5182, 0.8453, 0.5934, 0.7115, 0.5951, 0.711, 0.519, 0.8452, 0.5934, 0.7115, 0.5182, 0.8453, 0.5151, 0.8451, 0.5927, 0.7074, 0.2166, 0.5816, 0.2166, 0.2966, 0.2183, 0.2962, 0.2183, 0.582, 0.2217, 0.5002, 0.2217, 0.3, 0.2234, 0.2962, 0.2234, 0.5023, 0.9983, 0.288, 0.9185, 0.1568, 0.9193, 0.1569, 1.0, 0.2885, 0.9185, 0.1568, 0.9983, 0.288, 0.9977, 0.2921, 0.9153, 0.157, 0.2453, 0.5909, 0.245, 0.3974, 0.2465, 0.3965, 0.2465, 0.5912, 1.0, 0.004387, 0.9185, 0.1568, 0.9153, 0.157, 0.9994, 0.0, 0.2217, 0.2966, 0.2217, 0.5816, 0.22, 0.582, 0.22, 0.2962, 0.237, 0.4921, 0.237, 0.2983, 0.2387, 0.2962, 0.2387, 0.4958, 0.2487, 0.2969, 0.2487, 0.45, 0.2476, 0.4497, 0.2476, 0.2962, 0.5179, 0.5025, 0.5179, 0.7046, 0.5151, 0.7073, 0.5151, 0.4999, 0.2357, 0.6001, 0.2358, 0.3999, 0.237, 0.3997, 0.237, 0.6003, 0.7239, 0.5033, 0.5179, 0.5025, 0.5151, 0.4999, 0.7273, 0.5, 0.2401, 0.601, 0.24, 0.3998, 0.2412, 0.3995, 0.2412, 0.6012, 0.7246, 0.7047, 0.7239, 0.5033, 0.7273, 0.5, 0.7273, 0.7074, 0.2528, 0.5952, 0.2528, 0.4003, 0.2539, 0.3999, 0.2539, 0.5953, 0.5179, 0.7046, 0.7246, 0.7047, 0.7273, 0.7074, 0.5151, 0.7073, 0.2421, 0.5817, 0.2421, 0.2965, 0.2433, 0.2962, 0.2433, 0.582, 0.517, 0.003949, 0.264, 0.1466, 0.2592, 0.1467, 0.5194, 0.0, 0.2509, 0.2965, 0.2509, 0.5815, 0.2498, 0.5818, 0.2498, 0.2962, 0.517, 0.2879, 0.517, 0.003949, 0.5194, 0.0, 0.5194, 0.2921, 0.2498, 0.2965, 0.2498, 0.5816, 0.2487, 0.5819, 0.2487, 0.2962, 0.264, 0.1466, 0.517, 0.2879, 0.5194, 0.2921, 0.2592, 0.1467])
me_cube_004.materials.append(mat_construction)
me_cube_004.use_remesh_preserve_volume = False
me_cube_004.use_remesh_preserve_attributes = False
me_cube_004.use_mirror_vertex_groups = False
me_cube_004.update()
me_cube_003 = bpy.data.meshes.new('Cube.003')
me_cube_003.from_pydata([(-1.25, -1.25, 1.25), (-1.25, 1.25, -1.25), (-1.25, 1.25, 1.25), (1.25, -1.25, -1.25), (1.25, -1.25, 1.25), (1.25, 1.25, -1.25), (1.25, 1.25, 1.25)], [], [(0, 2, 1), (1, 2, 6, 5), (5, 6, 4, 3), (3, 4, 0), (1, 5, 3), (6, 2, 0, 4), (0, 1, 3)])
_uv = me_cube_003.uv_layers.new(name='UVMap')
_uv.uv.foreach_set('vector', [0.2612, 0.3333, 0.2612, 3.179e-08, 0.6306, 0.0, 0.6306, 0.3333, 0.6306, 0.6667, 0.2612, 0.6667, 0.2612, 0.3333, 1.0, 1.589e-08, 1.0, 0.3333, 0.6306, 0.3333, 0.6306, 0.0, 0.2612, 0.4714, 0.0, 0.2357, 0.2612, 0.0, 0.6306, 0.6667, 0.6306, 1.0, 0.2612, 1.0, 1.0, 0.6667, 0.6306, 0.6667, 0.6306, 0.3333, 1.0, 0.3333, 0.2612, 0.3333, 0.6306, 0.0, 0.6306, 0.3333])
me_cube_003.materials.append(mat_construction)
me_cube_003.use_remesh_preserve_volume = False
me_cube_003.use_remesh_preserve_attributes = False
me_cube_003.use_mirror_vertex_groups = False
me_cube_003.update()

# ---- objects
ob_invfacetriangleplate = bpy.data.objects.new('InvFaceTrianglePlate', me_untitled)
ob_cube = bpy.data.objects.new('Cube', me_cube_001)
ob_cube_003 = bpy.data.objects.new('Cube.003', me_cube_004)
ob_cube_002 = bpy.data.objects.new('Cube.002', me_cube_003)

# ---- transforms, parenting, visibility, modifiers, constraints
ob_invfacetriangleplate.location = (0.0, 0.0, 0.0)
ob_invfacetriangleplate.scale = (0.01, 0.01, 0.01)
ob_invfacetriangleplate.color = (0.8, 0.8, 0.8, 1.0)
ob_invfacetriangleplate.lineart.crease_threshold = 0.0
ob_cube.location = (0.0, 0.0, 0.0)
ob_cube.lineart.crease_threshold = 0.0
ob_cube_003.location = (0.0, 0.0, 0.0)
ob_cube_003.lineart.crease_threshold = 0.0
ob_cube_002.location = (0.0, 0.0, 0.0)
ob_cube_002.lineart.crease_threshold = 0.0

# ---- collection membership
col_collection_1.objects.link(ob_invfacetriangleplate)
col_collection_11.objects.link(ob_cube)
col_collection_12.objects.link(ob_cube_003)
col_collection_13.objects.link(ob_cube_002)

# ---- scene / render settings (as saved in the file)
scene.frame_start = 1; scene.frame_end = 250; scene.frame_set(1)
scene.render.engine = 'BLENDER_EEVEE_NEXT'
scene.render.image_settings.color_depth = '16'
scene.render.resolution_x = 1024
scene.render.resolution_y = 1024
scene.render.fps = 30
scene.render.dither_intensity = 0.0
scene.render.bake_margin = 3
scene.render.use_stamp_frame = False
scene.render.use_stamp_render_time = False
scene.cycles.use_denoising = False
scene.cycles.samples = 128
scene.cycles.sampling_pattern = 'TABULATED_SOBOL'
scene.cycles.light_sampling_threshold = 0.0
scene.cycles.use_adaptive_sampling = False
scene.cycles.use_light_tree = False
scene.cycles.blur_glossy = 0.0
scene.cycles.sample_clamp_indirect = 0.0
scene.view_settings.view_transform = 'Standard'
bpy.context.view_layer.update()

# ---- added for rendering (the .blend has no active camera and no usable light): camera, sun
cam_auto = bpy.data.cameras.new('AutoCamera')
cam_auto.lens = 50.0
cam_auto.sensor_width = 36.0
cam_auto.clip_end = 1000.0
ob_auto_camera = bpy.data.objects.new('AutoCamera', cam_auto)
scene.collection.objects.link(ob_auto_camera)
ob_auto_camera.location = (4.01427, -4.80972, 3.21142)
ob_auto_camera.rotation_euler = (1.09748, -7.21219e-08, 0.694738)
scene.camera = ob_auto_camera
light_auto_sun = bpy.data.lights.new('AutoSun', 'SUN')
light_auto_sun.energy = 3.0
light_auto_sun.angle = 0.0523599
ob_auto_sun = bpy.data.objects.new('AutoSun', light_auto_sun)
scene.collection.objects.link(ob_auto_sun)
ob_auto_sun.rotation_euler = (0.872665, 0.174533, 0.523599)
bpy.context.view_layer.update()
